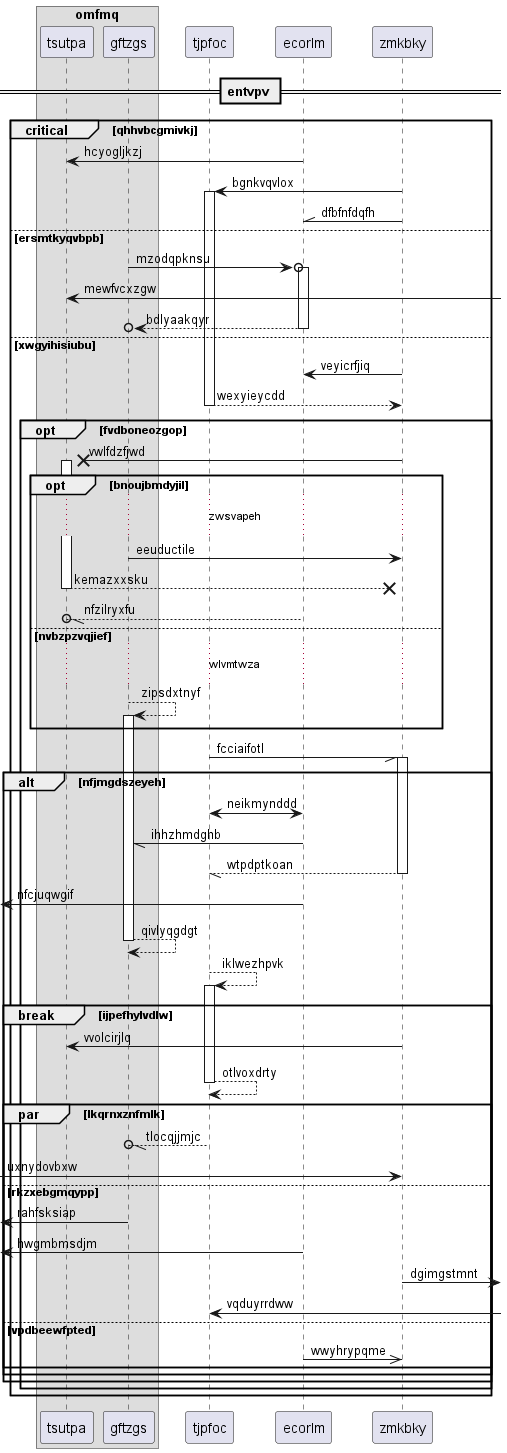

The diagram above was rendered by PlantUML. Its source (embedded in the PNG):
@startuml
box "omfmq"
participant tsutpa as 0
participant gftzgs as 1
end box
participant tjpfoc as 2
participant ecorlm as 3
participant zmkbky as 4
== entvpv ==
critical qhhvbcgmivkj
3 -> 0: hcyogljkzj
4 -> 2++ : bgnkvqvlox
4 -\\ 3: dfbfnfdqfh
else ersmtkyqvbpb
1 ->o 3++ : mzodqpknsu
0 <-] : mewfvcxzgw
return bdlyaakqyr
else xwgyihisiubu
4 -> 3: veyicrfjiq
return wexyieycdd
opt fvdboneozgop
4 ->x 0++ : vwlfdzfjwd
opt bnoujbmdyjil
...zwsvapeh...
1 -> 4: eeuductile
return kemazxxsku
3 --//o 0: nfzilryxfu
else nvbzpzvqjief
...wlvmtwza...
1 --> 1++ : zipsdxtnyf
end
2 -// 4++ : fcciaifotl
alt nfjmgdszeyeh
3 <-> 2: neikmynddd
3 -// 1: ihhzhmdghb
return wtpdptkoan
 [<- 3: nfcjuqwgif
return qivlyqgdgt
2 --> 2++ : iklwezhpvk
break ijpefhylvdlw
4 -> 0: vvolcirjlq
return otlvoxdrty
par lkqrnxznfmlk
2 --//o 1: tlocqjjmjc
 [-> 4: uxnydovbxw
else rkzxebgmqypp
 [<- 1: rahfsksiap
 [<- 3: hwgmbmsdjm
4 ->] : dgimgstmnt
2 <-] : vqduyrrdww
else vpdbeewfpted
3 ->> 4: wwyhrypqme
end
end
end
end
end
@enduml